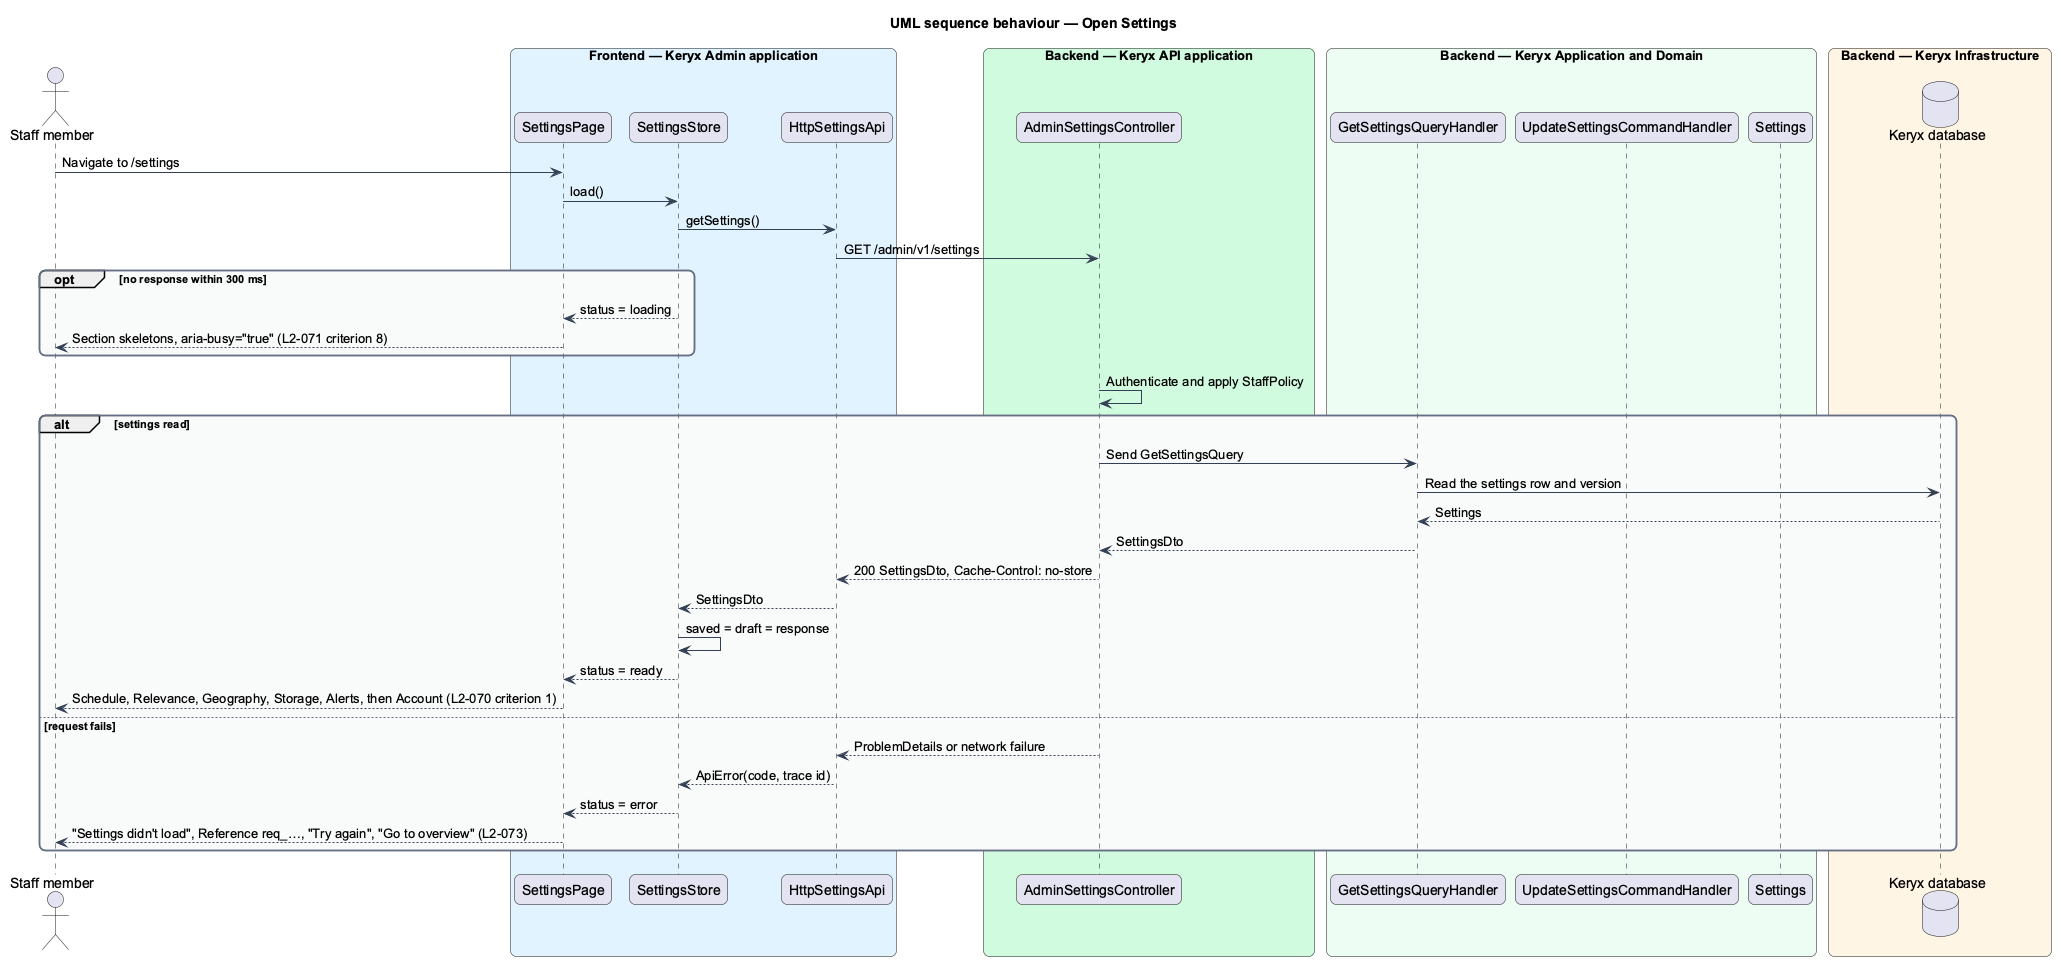

The diagram above was rendered by PlantUML. Its source (embedded in the PNG):
@startuml
title UML sequence behaviour — Open Settings
skinparam backgroundColor #FFFFFF
skinparam shadowing false
skinparam roundcorner 12
skinparam defaultFontName Arial
skinparam ArrowColor #344054
skinparam rectangle {
  BorderColor #344054
  FontColor #101828
}
skinparam package {
  BorderColor #667085
  FontColor #101828
  BackgroundColor #F9FAFB
}
actor "Staff member" as actor
box "Frontend — Keryx Admin application" #E0F2FE
  participant "SettingsPage" as page
  participant "SettingsStore" as store
  participant "HttpSettingsApi" as client
end box
box "Backend — Keryx API application" #D1FADF
  participant "AdminSettingsController" as controller
end box
box "Backend — Keryx Application and Domain" #ECFDF3
  participant "GetSettingsQueryHandler" as geth
  participant "UpdateSettingsCommandHandler" as updh
  participant "Settings" as entity
end box
box "Backend — Keryx Infrastructure" #FFF4E5
  database "Keryx database" as db
end box
actor -> page : Navigate to /settings
page -> store : load()
store -> client : getSettings()
client -> controller : GET /admin/v1/settings
opt no response within 300 ms
  store --> page : status = loading
  page --> actor : Section skeletons, aria-busy="true" (L2-071 criterion 8)
end
controller -> controller : Authenticate and apply StaffPolicy
alt settings read
  controller -> geth : Send GetSettingsQuery
  geth -> db : Read the settings row and version
  db --> geth : Settings
  geth --> controller : SettingsDto
  controller --> client : 200 SettingsDto, Cache-Control: no-store
  client --> store : SettingsDto
  store -> store : saved = draft = response
  store --> page : status = ready
  page --> actor : Schedule, Relevance, Geography, Storage, Alerts, then Account (L2-070 criterion 1)
else request fails
  controller --> client : ProblemDetails or network failure
  client --> store : ApiError(code, trace id)
  store --> page : status = error
  page --> actor : "Settings didn't load", Reference req_…, "Try again", "Go to overview" (L2-073)
end
@enduml